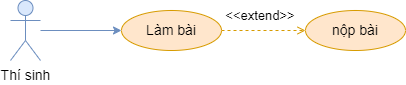

The diagram above was exported from draw.io. Its source (the exported page's mxGraphModel, read from the mxfile embedded in the PNG):
<mxGraphModel dx="1050" dy="621" grid="1" gridSize="10" guides="1" tooltips="1" connect="1" arrows="1" fold="1" page="1" pageScale="1" pageWidth="850" pageHeight="1100" math="0" shadow="0">
  <root>
    <mxCell id="0" />
    <mxCell id="1" parent="0" />
    <mxCell id="nR_RWJZnegtFRqn7nPhD-1" style="rounded=0;orthogonalLoop=1;jettySize=auto;html=1;dashed=1;fillColor=#ffe6cc;strokeColor=#d79b00;fontSize=14;endArrow=open;endFill=0;" edge="1" parent="1" source="nR_RWJZnegtFRqn7nPhD-2" target="nR_RWJZnegtFRqn7nPhD-3">
      <mxGeometry relative="1" as="geometry" />
    </mxCell>
    <mxCell id="nR_RWJZnegtFRqn7nPhD-2" value="Làm bài" style="ellipse;whiteSpace=wrap;html=1;fillColor=#ffe6cc;strokeColor=#d79b00;fontSize=14;" vertex="1" parent="1">
      <mxGeometry x="141" y="130" width="100" height="40" as="geometry" />
    </mxCell>
    <mxCell id="nR_RWJZnegtFRqn7nPhD-3" value="nộp bài" style="ellipse;whiteSpace=wrap;html=1;fillColor=#ffe6cc;strokeColor=#d79b00;fontSize=14;" vertex="1" parent="1">
      <mxGeometry x="325" y="130" width="100" height="40" as="geometry" />
    </mxCell>
    <mxCell id="nR_RWJZnegtFRqn7nPhD-4" value="&lt;font style=&quot;font-size: 13px;&quot;&gt;&amp;lt;&amp;lt;extend&amp;gt;&amp;gt;&lt;/font&gt;" style="text;html=1;strokeColor=none;fillColor=none;align=center;verticalAlign=middle;whiteSpace=wrap;rounded=0;rotation=0;fontSize=13;" vertex="1" parent="1">
      <mxGeometry x="250" y="120" width="60" height="30" as="geometry" />
    </mxCell>
    <mxCell id="nR_RWJZnegtFRqn7nPhD-5" style="rounded=0;orthogonalLoop=1;jettySize=auto;html=1;entryX=0;entryY=0.5;entryDx=0;entryDy=0;fillColor=#dae8fc;strokeColor=#6c8ebf;fontSize=14;" edge="1" parent="1" source="nR_RWJZnegtFRqn7nPhD-6" target="nR_RWJZnegtFRqn7nPhD-2">
      <mxGeometry relative="1" as="geometry" />
    </mxCell>
    <mxCell id="nR_RWJZnegtFRqn7nPhD-6" value="Thí sinh" style="shape=umlActor;verticalLabelPosition=bottom;verticalAlign=top;html=1;outlineConnect=0;fillColor=#dae8fc;strokeColor=#6c8ebf;fontSize=14;" vertex="1" parent="1">
      <mxGeometry x="30" y="120" width="30" height="60" as="geometry" />
    </mxCell>
  </root>
</mxGraphModel>